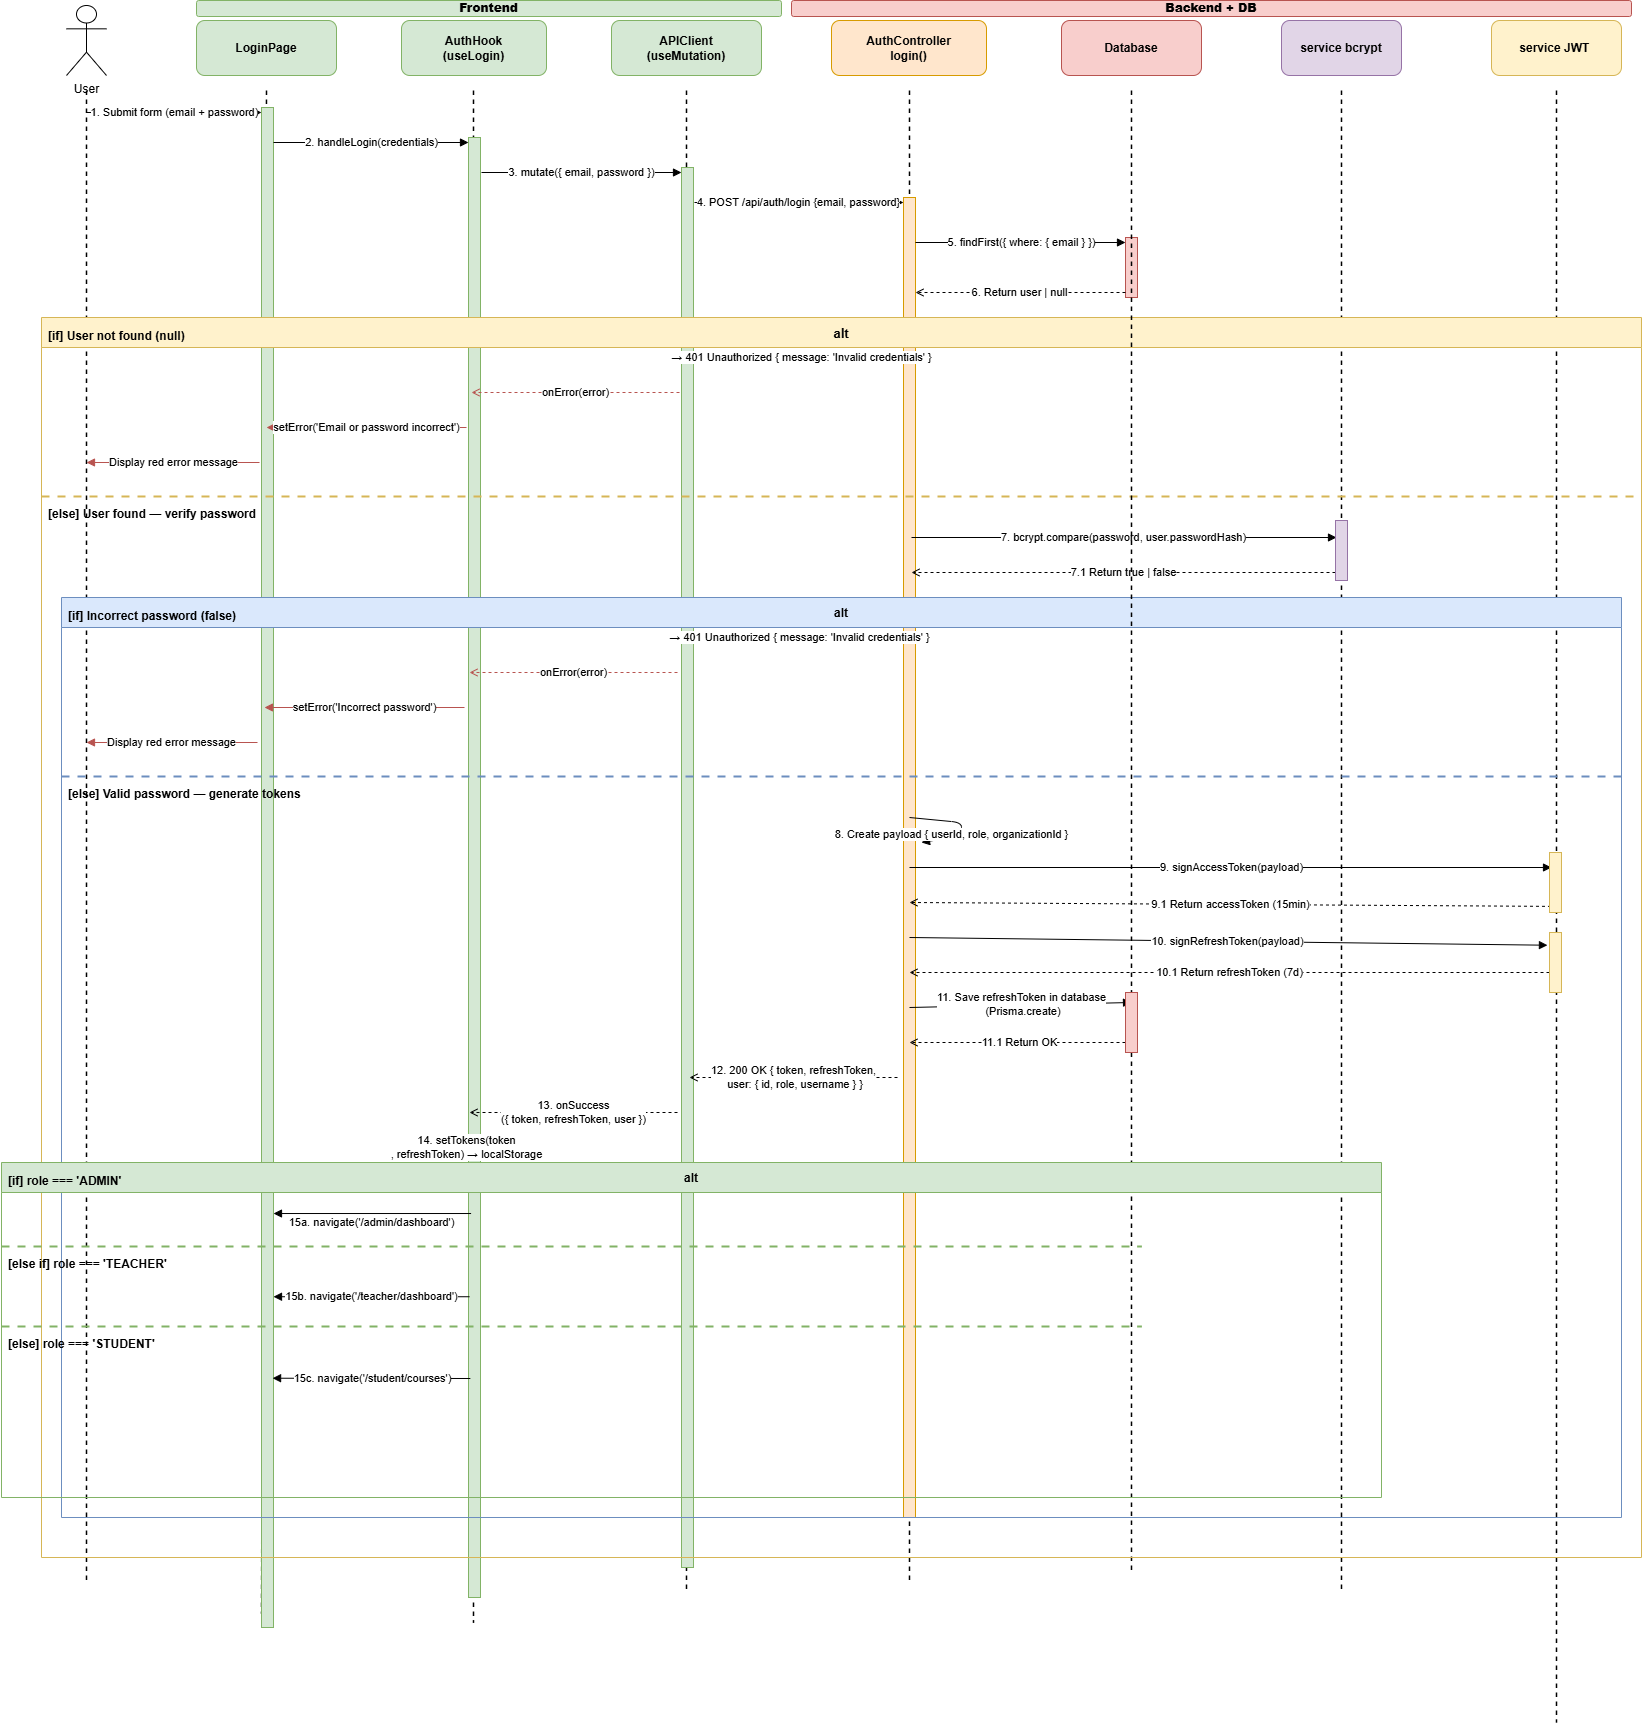

The diagram above was exported from draw.io. Its source (the exported page's mxGraphModel, read from the mxfile embedded in the PNG):
<mxGraphModel dx="1712" dy="1026" grid="1" gridSize="10" guides="1" tooltips="1" connect="1" arrows="1" fold="1" page="0" pageScale="1" pageWidth="2000" pageHeight="1800" math="0" shadow="0">
  <root>
    <mxCell id="0" />
    <mxCell id="1" parent="0" />
    <mxCell id="lbl_frontend" parent="1" style="rounded=1;whiteSpace=wrap;html=1;fillColor=#d5e8d4;strokeColor=#82b366;fontSize=12;fontStyle=1;" value="&lt;b&gt;Frontend&lt;/b&gt;" vertex="1">
      <mxGeometry height="16" width="585" x="215" y="58" as="geometry" />
    </mxCell>
    <mxCell id="lbl_backend" parent="1" style="rounded=1;whiteSpace=wrap;html=1;fillColor=#f8cecc;strokeColor=#b85450;fontSize=12;fontStyle=1;" value="&lt;b&gt;Backend + DB&lt;/b&gt;" vertex="1">
      <mxGeometry height="16" width="840" x="810" y="58" as="geometry" />
    </mxCell>
    <mxCell id="user" parent="1" style="shape=umlActor;verticalLabelPosition=bottom;verticalAlign=top;html=1;outlineConnect=0;" value="User" vertex="1">
      <mxGeometry height="70" width="40" x="85" y="63" as="geometry" />
    </mxCell>
    <mxCell id="h_loginpage" parent="1" style="rounded=1;whiteSpace=wrap;html=1;fillColor=#d5e8d4;strokeColor=#82b366;fontSize=12;fontStyle=1;" value="LoginPage" vertex="1">
      <mxGeometry height="55" width="140" x="215" y="78" as="geometry" />
    </mxCell>
    <mxCell id="h_authhook" parent="1" style="rounded=1;whiteSpace=wrap;html=1;fillColor=#d5e8d4;strokeColor=#82b366;fontSize=12;fontStyle=1;" value="AuthHook&lt;br&gt;(useLogin)" vertex="1">
      <mxGeometry height="55" width="145" x="420" y="78" as="geometry" />
    </mxCell>
    <mxCell id="h_apiclient" parent="1" style="rounded=1;whiteSpace=wrap;html=1;fillColor=#d5e8d4;strokeColor=#82b366;fontSize=12;fontStyle=1;" value="APIClient&lt;br&gt;(useMutation)" vertex="1">
      <mxGeometry height="55" width="150" x="630" y="78" as="geometry" />
    </mxCell>
    <mxCell id="h_authctrl" parent="1" style="rounded=1;whiteSpace=wrap;html=1;fillColor=#ffe6cc;strokeColor=#d79b00;fontSize=12;fontStyle=1;" value="AuthController&lt;br&gt;login()" vertex="1">
      <mxGeometry height="55" width="155" x="850" y="78" as="geometry" />
    </mxCell>
    <mxCell id="h_prisma" parent="1" style="rounded=1;whiteSpace=wrap;html=1;fillColor=#f8cecc;strokeColor=#b85450;fontSize=12;fontStyle=1;" value="Database" vertex="1">
      <mxGeometry height="55" width="140" x="1080" y="78" as="geometry" />
    </mxCell>
    <mxCell id="h_bcrypt" parent="1" style="rounded=1;whiteSpace=wrap;html=1;fillColor=#e1d5e7;strokeColor=#9673a6;fontSize=12;fontStyle=1;" value="service bcrypt" vertex="1">
      <mxGeometry height="55" width="120" x="1300" y="78" as="geometry" />
    </mxCell>
    <mxCell id="h_jwt" parent="1" style="rounded=1;whiteSpace=wrap;html=1;fillColor=#fff2cc;strokeColor=#d6b656;fontSize=12;fontStyle=1;" value="service JWT&amp;nbsp;" vertex="1">
      <mxGeometry height="55" width="130" x="1510" y="78" as="geometry" />
    </mxCell>
    <mxCell id="l_user" edge="1" parent="1" style="endArrow=none;dashed=1;html=1;strokeWidth=1.5;" value="">
      <mxGeometry relative="1" as="geometry">
        <mxPoint x="105" y="148" as="sourcePoint" />
        <mxPoint x="105" y="1640" as="targetPoint" />
      </mxGeometry>
    </mxCell>
    <mxCell id="l_loginpage" edge="1" parent="1" style="endArrow=none;dashed=1;html=1;strokeWidth=1.5;entryX=0;entryY=0.991;entryDx=0;entryDy=0;entryPerimeter=0;" target="act_loginpage" value="">
      <mxGeometry relative="1" as="geometry">
        <mxPoint x="285" y="148" as="sourcePoint" />
        <mxPoint x="285" y="1780" as="targetPoint" />
      </mxGeometry>
    </mxCell>
    <mxCell id="l_authhook" edge="1" parent="1" style="endArrow=none;dashed=1;html=1;strokeWidth=1.5;" value="">
      <mxGeometry relative="1" as="geometry">
        <mxPoint x="492" y="148" as="sourcePoint" />
        <mxPoint x="492" y="1680" as="targetPoint" />
      </mxGeometry>
    </mxCell>
    <mxCell id="l_apiclient" edge="1" parent="1" style="endArrow=none;dashed=1;html=1;strokeWidth=1.5;" value="">
      <mxGeometry relative="1" as="geometry">
        <mxPoint x="705" y="148" as="sourcePoint" />
        <mxPoint x="705" y="1650" as="targetPoint" />
      </mxGeometry>
    </mxCell>
    <mxCell id="l_authctrl" edge="1" parent="1" style="endArrow=none;dashed=1;html=1;strokeWidth=1.5;" value="">
      <mxGeometry relative="1" as="geometry">
        <mxPoint x="928" y="148" as="sourcePoint" />
        <mxPoint x="928" y="1640" as="targetPoint" />
      </mxGeometry>
    </mxCell>
    <mxCell id="l_prisma" edge="1" parent="1" source="act_prisma2" style="endArrow=none;dashed=1;html=1;strokeWidth=1.5;" value="">
      <mxGeometry relative="1" as="geometry">
        <mxPoint x="1150" y="148" as="sourcePoint" />
        <mxPoint x="1150" y="1630" as="targetPoint" />
      </mxGeometry>
    </mxCell>
    <mxCell id="l_bcrypt" edge="1" parent="1" style="endArrow=none;dashed=1;html=1;strokeWidth=1.5;" value="">
      <mxGeometry relative="1" as="geometry">
        <mxPoint x="1360" y="148" as="sourcePoint" />
        <mxPoint x="1360" y="1650" as="targetPoint" />
      </mxGeometry>
    </mxCell>
    <mxCell id="l_jwt" edge="1" parent="1" style="endArrow=none;dashed=1;html=1;strokeWidth=1.5;" value="">
      <mxGeometry relative="1" as="geometry">
        <mxPoint x="1575" y="148" as="sourcePoint" />
        <mxPoint x="1575" y="1780" as="targetPoint" />
      </mxGeometry>
    </mxCell>
    <mxCell id="act_loginpage" parent="1" style="html=1;points=[];perimeter=orthogonalPerimeter;fillColor=#d5e8d4;strokeColor=#82b366;" value="" vertex="1">
      <mxGeometry height="1520" width="12" x="280" y="165" as="geometry" />
    </mxCell>
    <mxCell id="act_authhook" parent="1" style="html=1;points=[];perimeter=orthogonalPerimeter;fillColor=#d5e8d4;strokeColor=#82b366;" value="" vertex="1">
      <mxGeometry height="1460" width="12" x="487" y="195" as="geometry" />
    </mxCell>
    <mxCell id="act_apiclient" parent="1" style="html=1;points=[];perimeter=orthogonalPerimeter;fillColor=#d5e8d4;strokeColor=#82b366;" value="" vertex="1">
      <mxGeometry height="1400" width="12" x="700" y="225" as="geometry" />
    </mxCell>
    <mxCell id="act_authctrl" parent="1" style="html=1;points=[];perimeter=orthogonalPerimeter;fillColor=#ffe6cc;strokeColor=#d79b00;" value="" vertex="1">
      <mxGeometry height="1320" width="12" x="922" y="255" as="geometry" />
    </mxCell>
    <mxCell id="act_prisma1" parent="1" style="html=1;points=[];perimeter=orthogonalPerimeter;fillColor=#f8cecc;strokeColor=#b85450;" value="" vertex="1">
      <mxGeometry height="60" width="12" x="1144" y="295" as="geometry" />
    </mxCell>
    <mxCell id="m1" edge="1" parent="1" style="html=1;endArrow=block;endFill=1;fontSize=11;" value="1. Submit form (email + password)">
      <mxGeometry relative="1" as="geometry">
        <mxPoint x="105" y="170" as="sourcePoint" />
        <mxPoint x="280" y="170" as="targetPoint" />
      </mxGeometry>
    </mxCell>
    <mxCell id="m2" edge="1" parent="1" style="html=1;endArrow=block;endFill=1;fontSize=11;" value="2. handleLogin(credentials)">
      <mxGeometry relative="1" as="geometry">
        <mxPoint x="292" y="200" as="sourcePoint" />
        <mxPoint x="487" y="200" as="targetPoint" />
      </mxGeometry>
    </mxCell>
    <mxCell id="m3" edge="1" parent="1" style="html=1;endArrow=block;endFill=1;fontSize=11;" value="3. mutate({ email, password })">
      <mxGeometry relative="1" as="geometry">
        <mxPoint x="500" y="230" as="sourcePoint" />
        <mxPoint x="700" y="230" as="targetPoint" />
      </mxGeometry>
    </mxCell>
    <mxCell id="m4" edge="1" parent="1" style="html=1;endArrow=block;endFill=1;fontSize=11;" value="4. POST /api/auth/login {email, password}">
      <mxGeometry relative="1" as="geometry">
        <mxPoint x="713" y="260" as="sourcePoint" />
        <mxPoint x="922" y="260" as="targetPoint" />
      </mxGeometry>
    </mxCell>
    <mxCell id="m5" edge="1" parent="1" style="html=1;endArrow=block;endFill=1;fontSize=11;" value="5. findFirst({ where: { email } })">
      <mxGeometry relative="1" as="geometry">
        <mxPoint x="934" y="300" as="sourcePoint" />
        <mxPoint x="1144" y="300" as="targetPoint" />
      </mxGeometry>
    </mxCell>
    <mxCell id="m6" edge="1" parent="1" style="html=1;endArrow=open;endFill=0;dashed=1;fontSize=11;" value="6. Return user | null">
      <mxGeometry relative="1" as="geometry">
        <mxPoint x="1144" y="350" as="sourcePoint" />
        <mxPoint x="934" y="350" as="targetPoint" />
      </mxGeometry>
    </mxCell>
    <mxCell id="alt1_box" parent="1" style="swimlane;startSize=30;fillColor=#fff2cc;strokeColor=#d6b656;fontSize=13;fontStyle=1;perimeterSpacing=0;" value="alt" vertex="1">
      <mxGeometry height="1240" width="1600" x="60" y="375" as="geometry" />
    </mxCell>
    <mxCell id="alt1_if_lbl" parent="alt1_box" style="text;html=1;fontSize=12;fontStyle=1;fillColor=none;strokeColor=none;" value="[if] User not found (null)" vertex="1">
      <mxGeometry height="20" width="250" x="5" y="5" as="geometry" />
    </mxCell>
    <mxCell id="fail1_ctrl_api" edge="1" parent="alt1_box" style="html=1;endArrow=open;endFill=0;dashed=1;strokeColor=#b85450;fontSize=11;" value="→ 401 Unauthorized { message: 'Invalid credentials' }">
      <mxGeometry relative="1" as="geometry">
        <mxPoint x="870" y="40" as="sourcePoint" />
        <mxPoint x="650" y="40" as="targetPoint" />
      </mxGeometry>
    </mxCell>
    <mxCell id="fail1_api_hook" edge="1" parent="alt1_box" style="html=1;endArrow=open;endFill=0;dashed=1;strokeColor=#b85450;fontSize=11;" value="onError(error)">
      <mxGeometry relative="1" as="geometry">
        <mxPoint x="638" y="75" as="sourcePoint" />
        <mxPoint x="430" y="75" as="targetPoint" />
      </mxGeometry>
    </mxCell>
    <mxCell id="fail1_hook_page" edge="1" parent="alt1_box" style="html=1;endArrow=block;endFill=1;strokeColor=#b85450;fontSize=11;" value="setError('Email or password incorrect')">
      <mxGeometry relative="1" as="geometry">
        <mxPoint x="425" y="110" as="sourcePoint" />
        <mxPoint x="225" y="110" as="targetPoint" />
      </mxGeometry>
    </mxCell>
    <mxCell id="fail1_page_user" edge="1" parent="alt1_box" style="html=1;endArrow=block;endFill=1;strokeColor=#b85450;fontSize=11;" value="Display red error message">
      <mxGeometry relative="1" as="geometry">
        <mxPoint x="218" y="145" as="sourcePoint" />
        <mxPoint x="45" y="145" as="targetPoint" />
      </mxGeometry>
    </mxCell>
    <mxCell id="alt1_sep" parent="alt1_box" style="line;strokeWidth=2;dashed=1;dashPattern=4 4;html=1;strokeColor=#d6b656;" value="" vertex="1">
      <mxGeometry height="8" width="1600" y="175" as="geometry" />
    </mxCell>
    <mxCell id="alt1_else_lbl" parent="alt1_box" style="text;html=1;fontSize=12;fontStyle=1;fillColor=none;strokeColor=none;" value="[else] User found — verify password" vertex="1">
      <mxGeometry height="20" width="320" x="5" y="183" as="geometry" />
    </mxCell>
    <mxCell id="m7" edge="1" parent="alt1_box" style="html=1;endArrow=block;endFill=1;fontSize=11;" value="7. bcrypt.compare(password, user.passwordHash)">
      <mxGeometry relative="1" as="geometry">
        <mxPoint x="870" y="220" as="sourcePoint" />
        <mxPoint x="1295" y="220" as="targetPoint" />
      </mxGeometry>
    </mxCell>
    <mxCell id="m7r" edge="1" parent="alt1_box" style="html=1;endArrow=open;endFill=0;dashed=1;fontSize=11;" value="7.1 Return true | false">
      <mxGeometry relative="1" as="geometry">
        <mxPoint x="1294" y="255" as="sourcePoint" />
        <mxPoint x="870" y="255" as="targetPoint" />
      </mxGeometry>
    </mxCell>
    <mxCell id="alt2_box" parent="alt1_box" style="swimlane;startSize=30;fillColor=#dae8fc;strokeColor=#6c8ebf;fontSize=12;fontStyle=1;" value="alt" vertex="1">
      <mxGeometry height="920" width="1560" x="20" y="280" as="geometry" />
    </mxCell>
    <mxCell id="alt2_if_lbl" parent="alt2_box" style="text;html=1;fontSize=12;fontStyle=1;fillColor=none;strokeColor=none;" value="[if] Incorrect password (false)" vertex="1">
      <mxGeometry height="20" width="280" x="5" y="5" as="geometry" />
    </mxCell>
    <mxCell id="fail2_ctrl_api" edge="1" parent="alt2_box" style="html=1;endArrow=open;endFill=0;dashed=1;strokeColor=#b85450;fontSize=11;" value="→ 401 Unauthorized { message: 'Invalid credentials' }">
      <mxGeometry relative="1" as="geometry">
        <mxPoint x="848" y="40" as="sourcePoint" />
        <mxPoint x="628" y="40" as="targetPoint" />
      </mxGeometry>
    </mxCell>
    <mxCell id="fail2_api_hook" edge="1" parent="alt2_box" style="html=1;endArrow=open;endFill=0;dashed=1;strokeColor=#b85450;fontSize=11;" value="onError(error)">
      <mxGeometry relative="1" as="geometry">
        <mxPoint x="616" y="75" as="sourcePoint" />
        <mxPoint x="408" y="75" as="targetPoint" />
      </mxGeometry>
    </mxCell>
    <mxCell id="fail2_hook_page" edge="1" parent="alt2_box" style="html=1;endArrow=block;endFill=1;strokeColor=#b85450;fontSize=11;" value="setError('Incorrect password')">
      <mxGeometry relative="1" as="geometry">
        <mxPoint x="403" y="110" as="sourcePoint" />
        <mxPoint x="203" y="110" as="targetPoint" />
      </mxGeometry>
    </mxCell>
    <mxCell id="fail2_page_user" edge="1" parent="alt2_box" style="html=1;endArrow=block;endFill=1;strokeColor=#b85450;fontSize=11;" value="Display red error message">
      <mxGeometry relative="1" as="geometry">
        <mxPoint x="196" y="145" as="sourcePoint" />
        <mxPoint x="25" y="145" as="targetPoint" />
      </mxGeometry>
    </mxCell>
    <mxCell id="alt2_sep" parent="alt2_box" style="line;strokeWidth=2;dashed=1;dashPattern=4 4;html=1;strokeColor=#6c8ebf;" value="" vertex="1">
      <mxGeometry height="8" width="1560" y="175" as="geometry" />
    </mxCell>
    <mxCell id="alt2_else_lbl" parent="alt2_box" style="text;html=1;fontSize=12;fontStyle=1;fillColor=none;strokeColor=none;" value="[else] Valid password — generate tokens" vertex="1">
      <mxGeometry height="20" width="340" x="5" y="183" as="geometry" />
    </mxCell>
    <mxCell id="m8" edge="1" parent="alt2_box" style="html=1;endArrow=block;endFill=1;fontSize=11;" value="8. Create payload { userId, role, organizationId }">
      <mxGeometry relative="1" as="geometry">
        <Array as="points">
          <mxPoint x="900" y="225" />
          <mxPoint x="900" y="235" />
          <mxPoint x="870" y="240" />
          <mxPoint x="890" y="240" />
        </Array>
        <mxPoint x="848" y="220" as="sourcePoint" />
        <mxPoint x="860" y="245" as="targetPoint" />
      </mxGeometry>
    </mxCell>
    <mxCell id="m9" edge="1" parent="alt2_box" style="html=1;endArrow=block;endFill=1;fontSize=11;entryX=0.167;entryY=0.25;entryDx=0;entryDy=0;entryPerimeter=0;" target="act_jwt1" value="9. signAccessToken(payload)">
      <mxGeometry relative="1" as="geometry">
        <mxPoint x="848" y="270" as="sourcePoint" />
        <mxPoint x="1548" y="270" as="targetPoint" />
      </mxGeometry>
    </mxCell>
    <mxCell id="m9r" edge="1" parent="alt2_box" source="act_jwt1" style="html=1;endArrow=open;endFill=0;dashed=1;fontSize=11;exitX=0.123;exitY=0.898;exitDx=0;exitDy=0;exitPerimeter=0;" value="9.1 Return accessToken (15min)">
      <mxGeometry relative="1" as="geometry">
        <mxPoint x="1548" y="305" as="sourcePoint" />
        <mxPoint x="848" y="305" as="targetPoint" />
      </mxGeometry>
    </mxCell>
    <mxCell id="m10" edge="1" parent="alt2_box" style="html=1;endArrow=block;endFill=1;fontSize=11;entryX=-0.172;entryY=0.212;entryDx=0;entryDy=0;entryPerimeter=0;" target="act_jwt2" value="10. signRefreshToken(payload)">
      <mxGeometry relative="1" as="geometry">
        <mxPoint x="848" y="340" as="sourcePoint" />
        <mxPoint x="1548" y="340" as="targetPoint" />
      </mxGeometry>
    </mxCell>
    <mxCell id="m10r" edge="1" parent="alt2_box" source="act_jwt2" style="html=1;endArrow=open;endFill=0;dashed=1;fontSize=11;" value="10.1 Return refreshToken (7d)">
      <mxGeometry relative="1" as="geometry">
        <mxPoint x="1548" y="375" as="sourcePoint" />
        <mxPoint x="848" y="375" as="targetPoint" />
      </mxGeometry>
    </mxCell>
    <mxCell id="m11" edge="1" parent="alt2_box" style="html=1;endArrow=block;endFill=1;fontSize=11;" value="11. Save refreshToken in database&lt;div&gt;&amp;nbsp;(Prisma.create)&lt;/div&gt;">
      <mxGeometry relative="1" as="geometry">
        <mxPoint x="848" y="410" as="sourcePoint" />
        <mxPoint x="1070" y="405" as="targetPoint" />
      </mxGeometry>
    </mxCell>
    <mxCell id="m11r" edge="1" parent="alt2_box" style="html=1;endArrow=open;endFill=0;dashed=1;fontSize=11;" value="11.1 Return OK">
      <mxGeometry relative="1" as="geometry">
        <mxPoint x="1070" y="445" as="sourcePoint" />
        <mxPoint x="848" y="445" as="targetPoint" />
      </mxGeometry>
    </mxCell>
    <mxCell id="m12" edge="1" parent="alt2_box" style="html=1;endArrow=open;endFill=0;dashed=1;fontSize=11;" value="12. 200 OK { token, refreshToken,&lt;div&gt;&amp;nbsp;user: { id, role, username } }&lt;/div&gt;">
      <mxGeometry relative="1" as="geometry">
        <mxPoint x="836" y="480" as="sourcePoint" />
        <mxPoint x="628" y="480" as="targetPoint" />
      </mxGeometry>
    </mxCell>
    <mxCell id="m13" edge="1" parent="alt2_box" style="html=1;endArrow=open;endFill=0;dashed=1;fontSize=11;" value="13. onSuccess&lt;div&gt;({ token, refreshToken, user })&lt;/div&gt;">
      <mxGeometry relative="1" as="geometry">
        <mxPoint x="616" y="515" as="sourcePoint" />
        <mxPoint x="408" y="515" as="targetPoint" />
      </mxGeometry>
    </mxCell>
    <mxCell id="m14" edge="1" parent="alt2_box" style="html=1;endArrow=block;endFill=1;fontSize=11;" target="act_authhook" value="14. setTokens(token&lt;div&gt;, refreshToken) → localStorage&lt;/div&gt;">
      <mxGeometry relative="1" as="geometry">
        <mxPoint x="403" y="550" as="sourcePoint" />
        <mxPoint x="203" y="550" as="targetPoint" />
      </mxGeometry>
    </mxCell>
    <mxCell id="alt3_box" parent="alt2_box" style="swimlane;startSize=30;fillColor=#d5e8d4;strokeColor=#82b366;fontSize=12;fontStyle=1;" value="alt" vertex="1">
      <mxGeometry height="335" width="1380" x="-60" y="565" as="geometry" />
    </mxCell>
    <mxCell id="alt3_if_lbl" parent="alt3_box" style="text;html=1;fontSize=12;fontStyle=1;fillColor=none;strokeColor=none;" value="[if] role === 'ADMIN'" vertex="1">
      <mxGeometry height="20" width="200" x="5" y="5" as="geometry" />
    </mxCell>
    <mxCell id="alt3_sep1" parent="alt3_box" style="line;strokeWidth=2;dashed=1;dashPattern=4 4;html=1;strokeColor=#82b366;" value="" vertex="1">
      <mxGeometry height="8" width="1140" y="80" as="geometry" />
    </mxCell>
    <mxCell id="alt3_elseif_lbl" parent="alt3_box" style="text;html=1;fontSize=12;fontStyle=1;fillColor=none;strokeColor=none;" value="[else if] role === 'TEACHER'" vertex="1">
      <mxGeometry height="20" width="220" x="5" y="88" as="geometry" />
    </mxCell>
    <mxCell id="alt3_sep2" parent="alt3_box" style="line;strokeWidth=2;dashed=1;dashPattern=4 4;html=1;strokeColor=#82b366;" value="" vertex="1">
      <mxGeometry height="8" width="1140" y="160" as="geometry" />
    </mxCell>
    <mxCell id="alt3_else_lbl" parent="alt3_box" style="text;html=1;fontSize=12;fontStyle=1;fillColor=none;strokeColor=none;" value="[else] role === 'STUDENT'" vertex="1">
      <mxGeometry height="20" width="200" x="5" y="168" as="geometry" />
    </mxCell>
    <mxCell id="act_jwt1" parent="alt2_box" style="html=1;points=[];perimeter=orthogonalPerimeter;fillColor=#fff2cc;strokeColor=#d6b656;" value="" vertex="1">
      <mxGeometry height="60" width="12" x="1488" y="255" as="geometry" />
    </mxCell>
    <mxCell id="act_jwt2" parent="alt2_box" style="html=1;points=[];perimeter=orthogonalPerimeter;fillColor=#fff2cc;strokeColor=#d6b656;" value="" vertex="1">
      <mxGeometry height="60" width="12" x="1488" y="335" as="geometry" />
    </mxCell>
    <mxCell id="act_bcrypt" parent="alt1_box" style="html=1;points=[];perimeter=orthogonalPerimeter;fillColor=#e1d5e7;strokeColor=#9673a6;" value="" vertex="1">
      <mxGeometry height="60" width="12" x="1294" y="203" as="geometry" />
    </mxCell>
    <mxCell id="m15a" edge="1" parent="1" source="act_authhook" style="html=1;endArrow=block;endFill=1;fontSize=11;exitX=0.216;exitY=0.737;exitDx=0;exitDy=0;exitPerimeter=0;" target="act_loginpage" value="15a. navigate('/admin/dashboard')">
      <mxGeometry relative="1" x="0.0081" y="9" as="geometry">
        <mxPoint as="offset" />
        <mxPoint x="455" y="1270" as="sourcePoint" />
        <mxPoint x="315" y="1270" as="targetPoint" />
      </mxGeometry>
    </mxCell>
    <mxCell id="m15b" edge="1" parent="1" source="act_authhook" style="html=1;endArrow=block;endFill=1;fontSize=11;exitX=0.093;exitY=0.794;exitDx=0;exitDy=0;exitPerimeter=0;" target="act_loginpage" value="15b. navigate('/teacher/dashboard')">
      <mxGeometry relative="1" as="geometry">
        <mxPoint x="455" y="1355" as="sourcePoint" />
        <mxPoint x="315" y="1355" as="targetPoint" />
      </mxGeometry>
    </mxCell>
    <mxCell id="m15c" edge="1" parent="1" source="act_authhook" style="html=1;endArrow=block;endFill=1;fontSize=11;entryX=0.923;entryY=0.836;entryDx=0;entryDy=0;entryPerimeter=0;exitX=0.154;exitY=0.85;exitDx=0;exitDy=0;exitPerimeter=0;" target="act_loginpage" value="15c. navigate('/student/courses')">
      <mxGeometry relative="1" as="geometry">
        <mxPoint x="455" y="1435" as="sourcePoint" />
        <mxPoint x="270" y="1440" as="targetPoint" />
      </mxGeometry>
    </mxCell>
    <mxCell id="iMhohlfrd8QwSCU2yWlY-1" edge="1" parent="1" style="endArrow=none;dashed=1;html=1;strokeWidth=1.5;" target="act_prisma2" value="">
      <mxGeometry relative="1" as="geometry">
        <mxPoint x="1150" y="148" as="sourcePoint" />
        <mxPoint x="1150" y="1630" as="targetPoint" />
      </mxGeometry>
    </mxCell>
    <mxCell id="act_prisma2" parent="1" style="html=1;points=[];perimeter=orthogonalPerimeter;fillColor=#f8cecc;strokeColor=#b85450;" value="" vertex="1">
      <mxGeometry height="60" width="12" x="1144" y="1050" as="geometry" />
    </mxCell>
  </root>
</mxGraphModel>